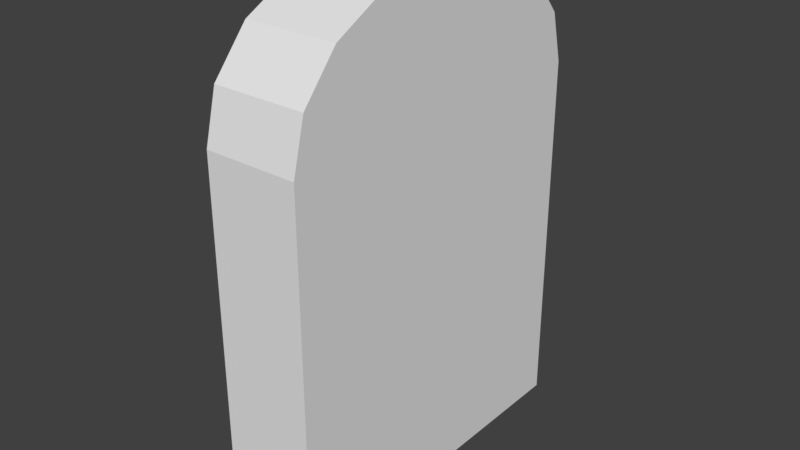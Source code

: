 # Source: Lapide.blend  (saved by Blender 2.79.0; exported with 4.5.12 LTS)
import bpy
from mathutils import Matrix  # noqa: F401  (used for matrix-valued properties, if any)

bpy.ops.wm.read_factory_settings(use_empty=True)
scene = bpy.context.scene
scene.name = 'Scene'

# ---- collections
col_collection_1 = bpy.data.collections.new('Collection 1'); scene.collection.children.link(col_collection_1)

# ---- world
world_world = bpy.data.worlds.new('World'); scene.world = world_world
world_world.color = (0.05088, 0.05088, 0.05088)
world_world.use_sun_shadow = False
world_world.sun_shadow_jitter_overblur = 0.0
world_world.cycles.sampling_method = 'MANUAL'

# ---- meshes
me_cube_001 = bpy.data.meshes.new('Cube.001')
me_cube_001.from_pydata([(-0.4233, -1.268, -2.686), (-0.4233, 1.268, -2.686), (0.4233, -1.268, -2.686), (0.4233, 1.268, -2.686), (-0.4233, -1.268, -0.02933), (-0.4233, -0.1844, 0.9105), (-0.4233, -1.177, 0.3303), (-0.4233, -0.9188, 0.6352), (-0.4233, -0.5323, 0.839), (-0.4233, 0.1844, 0.9105), (-0.4233, 1.268, -0.02933), (-0.4233, 0.5323, 0.839), (-0.4233, 0.9188, 0.6352), (-0.4233, 1.177, 0.3303), (0.4233, -0.1844, 0.9105), (0.4233, -1.268, -0.02933), (0.4233, -0.5323, 0.839), (0.4233, -0.9188, 0.6352), (0.4233, -1.177, 0.3303), (0.4233, 1.268, -0.02933), (0.4233, 0.1844, 0.9105), (0.4233, 1.177, 0.3303), (0.4233, 0.9188, 0.6352), (0.4233, 0.5323, 0.839)], [], [(20, 9, 5, 14), (3, 19, 21, 22, 23, 20, 14, 16, 17, 18, 15, 2), (0, 4, 6, 7, 8, 5, 9, 11, 12, 13, 10, 1), (1, 3, 2, 0), (1, 10, 19, 3), (9, 20, 23, 11), (11, 23, 22, 12), (12, 22, 21, 13), (13, 21, 19, 10), (14, 5, 8, 16), (16, 8, 7, 17), (17, 7, 6, 18), (18, 6, 4, 15), (2, 15, 4, 0)])
me_cube_001.use_remesh_preserve_volume = False
me_cube_001.use_remesh_preserve_attributes = False
me_cube_001.use_mirror_vertex_groups = False
me_cube_001.update()

# ---- objects
ob_cube = bpy.data.objects.new('Cube', me_cube_001)

# ---- transforms, parenting, visibility, modifiers, constraints
ob_cube.location = (-0.08552, -0.3004, 1.98)
ob_cube.scale = (0.7995, 1.0, 1.0)
ob_cube.lineart.crease_threshold = 0.0

# ---- collection membership
col_collection_1.objects.link(ob_cube)

# ---- scene / render settings (as saved in the file)
scene.frame_start = 1; scene.frame_end = 250; scene.frame_set(26)
scene.render.engine = 'CYCLES'
scene.render.resolution_percentage = 50
scene.render.dither_intensity = 0.0
scene.cycles.use_denoising = False
scene.cycles.samples = 128
scene.cycles.sampling_pattern = 'TABULATED_SOBOL'
scene.cycles.use_adaptive_sampling = False
scene.cycles.use_light_tree = False
scene.cycles.blur_glossy = 0.0
scene.cycles.sample_clamp_indirect = 0.0
scene.view_settings.view_transform = 'Standard'
bpy.context.view_layer.update()

# ---- added for rendering (the .blend has no active camera and no usable light): camera, sun
cam_auto = bpy.data.cameras.new('AutoCamera')
cam_auto.lens = 50.0
cam_auto.sensor_width = 36.0
cam_auto.clip_end = 1000.0
ob_auto_camera = bpy.data.objects.new('AutoCamera', cam_auto)
scene.collection.objects.link(ob_auto_camera)
ob_auto_camera.location = (4.03364, -5.2434, 4.3878)
ob_auto_camera.rotation_euler = (1.09748, -7.21219e-08, 0.694738)
scene.camera = ob_auto_camera
light_auto_sun = bpy.data.lights.new('AutoSun', 'SUN')
light_auto_sun.energy = 3.0
light_auto_sun.angle = 0.0523599
ob_auto_sun = bpy.data.objects.new('AutoSun', light_auto_sun)
scene.collection.objects.link(ob_auto_sun)
ob_auto_sun.rotation_euler = (0.872665, 0.174533, 0.523599)
bpy.context.view_layer.update()
